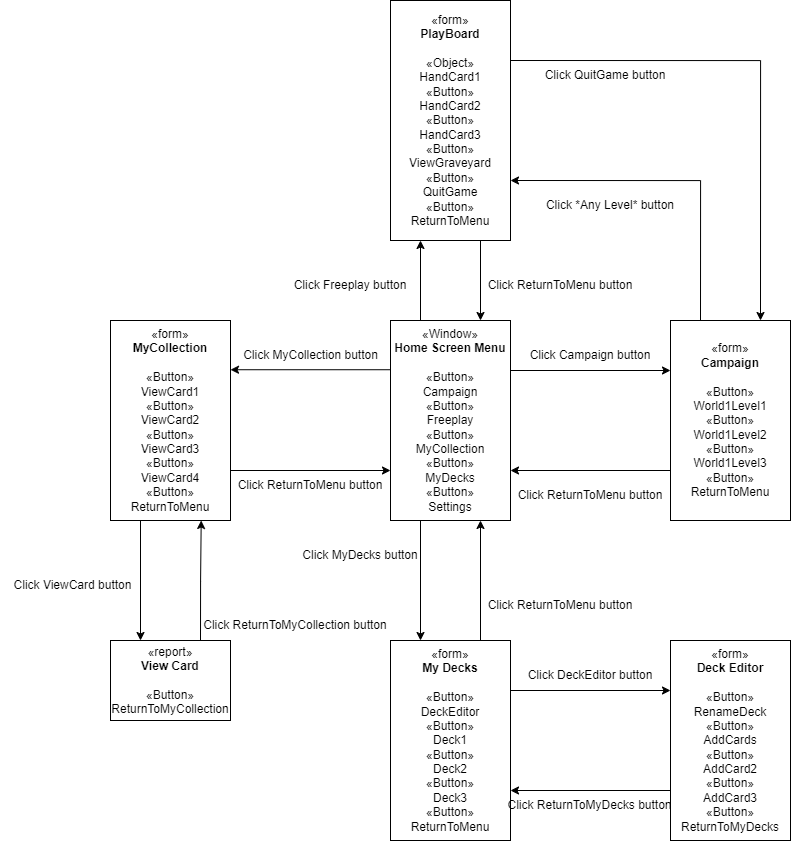

The diagram above was exported from draw.io. Its source (the exported page's mxGraphModel, read from the mxfile embedded in the PNG):
<mxGraphModel dx="1157" dy="657" grid="1" gridSize="10" guides="1" tooltips="1" connect="1" arrows="1" fold="1" page="1" pageScale="1" pageWidth="850" pageHeight="1100" math="0" shadow="0">
  <root>
    <mxCell id="0" />
    <mxCell id="1" parent="0" />
    <mxCell id="bZxYTu_YB_cssYfEjYZ2-14" style="edgeStyle=orthogonalEdgeStyle;rounded=0;orthogonalLoop=1;jettySize=auto;html=1;exitX=1;exitY=0.25;exitDx=0;exitDy=0;entryX=0;entryY=0.25;entryDx=0;entryDy=0;" edge="1" parent="1" source="bZxYTu_YB_cssYfEjYZ2-4" target="bZxYTu_YB_cssYfEjYZ2-6">
      <mxGeometry relative="1" as="geometry" />
    </mxCell>
    <mxCell id="bZxYTu_YB_cssYfEjYZ2-30" style="edgeStyle=orthogonalEdgeStyle;rounded=0;orthogonalLoop=1;jettySize=auto;html=1;exitX=0.25;exitY=1;exitDx=0;exitDy=0;entryX=0.25;entryY=0;entryDx=0;entryDy=0;" edge="1" parent="1" source="bZxYTu_YB_cssYfEjYZ2-4" target="bZxYTu_YB_cssYfEjYZ2-16">
      <mxGeometry relative="1" as="geometry" />
    </mxCell>
    <mxCell id="bZxYTu_YB_cssYfEjYZ2-43" style="edgeStyle=orthogonalEdgeStyle;rounded=0;orthogonalLoop=1;jettySize=auto;html=1;exitX=0;exitY=0.25;exitDx=0;exitDy=0;entryX=1;entryY=0.25;entryDx=0;entryDy=0;" edge="1" parent="1">
      <mxGeometry relative="1" as="geometry">
        <mxPoint x="420" y="499.2299999999999" as="sourcePoint" />
        <mxPoint x="260" y="499.2299999999999" as="targetPoint" />
      </mxGeometry>
    </mxCell>
    <mxCell id="bZxYTu_YB_cssYfEjYZ2-61" style="edgeStyle=orthogonalEdgeStyle;rounded=0;orthogonalLoop=1;jettySize=auto;html=1;exitX=0.25;exitY=0;exitDx=0;exitDy=0;entryX=0.25;entryY=1;entryDx=0;entryDy=0;" edge="1" parent="1" source="bZxYTu_YB_cssYfEjYZ2-4" target="bZxYTu_YB_cssYfEjYZ2-46">
      <mxGeometry relative="1" as="geometry" />
    </mxCell>
    <mxCell id="bZxYTu_YB_cssYfEjYZ2-4" value="«Window»&lt;br&gt;&lt;b&gt;Home Screen Menu&lt;/b&gt;&lt;div&gt;&lt;b&gt;&lt;br&gt;&lt;/b&gt;&lt;/div&gt;&lt;div&gt;«Button»&lt;br&gt;&lt;/div&gt;&lt;div&gt;Campaign&lt;/div&gt;&lt;div&gt;&lt;div&gt;«Button»&lt;br&gt;&lt;/div&gt;&lt;div&gt;Freeplay&lt;/div&gt;&lt;/div&gt;&lt;div&gt;&lt;div&gt;«Button»&lt;br&gt;&lt;/div&gt;&lt;div&gt;MyCollection&lt;/div&gt;&lt;/div&gt;&lt;div&gt;&lt;div&gt;«Button»&lt;br&gt;&lt;/div&gt;&lt;div&gt;&lt;span style=&quot;background-color: transparent; color: light-dark(rgb(0, 0, 0), rgb(255, 255, 255));&quot;&gt;MyDecks&lt;/span&gt;&lt;/div&gt;&lt;div&gt;&lt;span style=&quot;background-color: transparent; color: light-dark(rgb(0, 0, 0), rgb(255, 255, 255));&quot;&gt;«Button»&lt;/span&gt;&lt;/div&gt;&lt;/div&gt;&lt;div&gt;Settings&lt;/div&gt;" style="html=1;whiteSpace=wrap;" vertex="1" parent="1">
      <mxGeometry x="420" y="450" width="120" height="200" as="geometry" />
    </mxCell>
    <mxCell id="bZxYTu_YB_cssYfEjYZ2-45" style="edgeStyle=orthogonalEdgeStyle;rounded=0;orthogonalLoop=1;jettySize=auto;html=1;exitX=0;exitY=0.75;exitDx=0;exitDy=0;entryX=1;entryY=0.75;entryDx=0;entryDy=0;" edge="1" parent="1" source="bZxYTu_YB_cssYfEjYZ2-6" target="bZxYTu_YB_cssYfEjYZ2-4">
      <mxGeometry relative="1" as="geometry" />
    </mxCell>
    <mxCell id="bZxYTu_YB_cssYfEjYZ2-59" style="edgeStyle=orthogonalEdgeStyle;rounded=0;orthogonalLoop=1;jettySize=auto;html=1;exitX=0.25;exitY=0;exitDx=0;exitDy=0;entryX=1;entryY=0.75;entryDx=0;entryDy=0;" edge="1" parent="1" source="bZxYTu_YB_cssYfEjYZ2-6" target="bZxYTu_YB_cssYfEjYZ2-46">
      <mxGeometry relative="1" as="geometry" />
    </mxCell>
    <mxCell id="bZxYTu_YB_cssYfEjYZ2-6" value="«form»&lt;br&gt;&lt;b&gt;Campaign&lt;/b&gt;&lt;div&gt;&lt;b&gt;&lt;br&gt;&lt;/b&gt;&lt;/div&gt;&lt;div&gt;&lt;div&gt;«Button»&lt;br&gt;&lt;/div&gt;&lt;div&gt;World1Level1&lt;/div&gt;&lt;/div&gt;&lt;div&gt;&lt;div&gt;«Button»&lt;br&gt;&lt;/div&gt;&lt;div&gt;World1Level2&lt;/div&gt;&lt;/div&gt;&lt;div&gt;&lt;div&gt;«Button»&lt;br&gt;&lt;/div&gt;&lt;div&gt;World1Level3&lt;/div&gt;&lt;/div&gt;&lt;div&gt;&lt;div&gt;«Button»&lt;br&gt;&lt;/div&gt;&lt;div&gt;ReturnToMenu&lt;/div&gt;&lt;/div&gt;" style="html=1;whiteSpace=wrap;" vertex="1" parent="1">
      <mxGeometry x="700" y="450" width="120" height="200" as="geometry" />
    </mxCell>
    <mxCell id="bZxYTu_YB_cssYfEjYZ2-7" value="Click Campaign button" style="text;html=1;align=center;verticalAlign=middle;whiteSpace=wrap;rounded=0;" vertex="1" parent="1">
      <mxGeometry x="555" y="470" width="130" height="30" as="geometry" />
    </mxCell>
    <mxCell id="bZxYTu_YB_cssYfEjYZ2-29" style="edgeStyle=orthogonalEdgeStyle;rounded=0;orthogonalLoop=1;jettySize=auto;html=1;exitX=0.75;exitY=0;exitDx=0;exitDy=0;entryX=0.75;entryY=1;entryDx=0;entryDy=0;" edge="1" parent="1" source="bZxYTu_YB_cssYfEjYZ2-16" target="bZxYTu_YB_cssYfEjYZ2-4">
      <mxGeometry relative="1" as="geometry" />
    </mxCell>
    <mxCell id="bZxYTu_YB_cssYfEjYZ2-69" style="edgeStyle=orthogonalEdgeStyle;rounded=0;orthogonalLoop=1;jettySize=auto;html=1;exitX=1;exitY=0.25;exitDx=0;exitDy=0;entryX=0;entryY=0.25;entryDx=0;entryDy=0;" edge="1" parent="1" source="bZxYTu_YB_cssYfEjYZ2-16" target="bZxYTu_YB_cssYfEjYZ2-35">
      <mxGeometry relative="1" as="geometry" />
    </mxCell>
    <mxCell id="bZxYTu_YB_cssYfEjYZ2-16" value="«form»&lt;br&gt;&lt;b&gt;My Decks&lt;/b&gt;&lt;div&gt;&lt;b&gt;&lt;br&gt;&lt;/b&gt;&lt;/div&gt;&lt;div&gt;&lt;div&gt;«Button»&lt;br&gt;&lt;/div&gt;&lt;div&gt;DeckEditor&lt;/div&gt;&lt;/div&gt;&lt;div&gt;&lt;div&gt;«Button»&lt;br&gt;&lt;/div&gt;&lt;div&gt;Deck1&lt;/div&gt;&lt;/div&gt;&lt;div&gt;«Button»&lt;br&gt;&lt;/div&gt;&lt;div&gt;Deck2&lt;/div&gt;&lt;div&gt;&lt;div&gt;«Button»&lt;br&gt;&lt;/div&gt;&lt;div&gt;Deck3&lt;/div&gt;&lt;/div&gt;&lt;div&gt;&lt;div&gt;«Button»&lt;br&gt;&lt;/div&gt;&lt;div&gt;&lt;span style=&quot;background-color: transparent; color: light-dark(rgb(0, 0, 0), rgb(255, 255, 255));&quot;&gt;ReturnToMenu&lt;/span&gt;&lt;/div&gt;&lt;/div&gt;" style="html=1;whiteSpace=wrap;" vertex="1" parent="1">
      <mxGeometry x="420" y="770" width="120" height="200" as="geometry" />
    </mxCell>
    <mxCell id="bZxYTu_YB_cssYfEjYZ2-18" value="Click ReturnToMenu button" style="text;html=1;align=center;verticalAlign=middle;whiteSpace=wrap;rounded=0;" vertex="1" parent="1">
      <mxGeometry x="510" y="400" width="160" height="30" as="geometry" />
    </mxCell>
    <mxCell id="bZxYTu_YB_cssYfEjYZ2-23" value="Click ReturnToMenu button" style="text;html=1;align=center;verticalAlign=middle;whiteSpace=wrap;rounded=0;" vertex="1" parent="1">
      <mxGeometry x="510" y="720" width="160" height="30" as="geometry" />
    </mxCell>
    <mxCell id="bZxYTu_YB_cssYfEjYZ2-31" value="Click MyDecks button" style="text;html=1;align=center;verticalAlign=middle;whiteSpace=wrap;rounded=0;" vertex="1" parent="1">
      <mxGeometry x="310" y="670" width="160" height="30" as="geometry" />
    </mxCell>
    <mxCell id="bZxYTu_YB_cssYfEjYZ2-41" style="edgeStyle=orthogonalEdgeStyle;rounded=0;orthogonalLoop=1;jettySize=auto;html=1;exitX=0;exitY=0.75;exitDx=0;exitDy=0;entryX=1;entryY=0.75;entryDx=0;entryDy=0;" edge="1" parent="1" source="bZxYTu_YB_cssYfEjYZ2-35" target="bZxYTu_YB_cssYfEjYZ2-16">
      <mxGeometry relative="1" as="geometry" />
    </mxCell>
    <mxCell id="bZxYTu_YB_cssYfEjYZ2-35" value="«form»&lt;br&gt;&lt;b&gt;Deck Editor&lt;/b&gt;&lt;div&gt;&lt;b&gt;&lt;br&gt;&lt;/b&gt;&lt;/div&gt;&lt;div&gt;&lt;div&gt;«Button»&lt;br&gt;&lt;/div&gt;&lt;div&gt;RenameDeck&lt;/div&gt;&lt;/div&gt;&lt;div&gt;«Button»&lt;br&gt;&lt;/div&gt;&lt;div&gt;AddCards&lt;/div&gt;&lt;div&gt;&lt;div&gt;«Button»&lt;br&gt;&lt;/div&gt;&lt;div&gt;AddCard2&lt;/div&gt;&lt;/div&gt;&lt;div&gt;&lt;div&gt;«Button»&lt;br&gt;&lt;/div&gt;&lt;div&gt;AddCard3&lt;/div&gt;&lt;/div&gt;&lt;div&gt;&lt;div&gt;«Button»&lt;br&gt;&lt;/div&gt;&lt;div&gt;&lt;span style=&quot;background-color: transparent; color: light-dark(rgb(0, 0, 0), rgb(255, 255, 255));&quot;&gt;ReturnToMyDecks&lt;/span&gt;&lt;/div&gt;&lt;/div&gt;" style="html=1;whiteSpace=wrap;" vertex="1" parent="1">
      <mxGeometry x="700" y="770" width="120" height="200" as="geometry" />
    </mxCell>
    <mxCell id="bZxYTu_YB_cssYfEjYZ2-40" value="Click ReturnToMyDecks button" style="text;html=1;align=center;verticalAlign=middle;whiteSpace=wrap;rounded=0;" vertex="1" parent="1">
      <mxGeometry x="532.5" y="920" width="175" height="30" as="geometry" />
    </mxCell>
    <mxCell id="bZxYTu_YB_cssYfEjYZ2-44" style="edgeStyle=orthogonalEdgeStyle;rounded=0;orthogonalLoop=1;jettySize=auto;html=1;exitX=1;exitY=0.75;exitDx=0;exitDy=0;entryX=0;entryY=0.75;entryDx=0;entryDy=0;" edge="1" parent="1" source="bZxYTu_YB_cssYfEjYZ2-42" target="bZxYTu_YB_cssYfEjYZ2-4">
      <mxGeometry relative="1" as="geometry" />
    </mxCell>
    <mxCell id="bZxYTu_YB_cssYfEjYZ2-56" style="edgeStyle=orthogonalEdgeStyle;rounded=0;orthogonalLoop=1;jettySize=auto;html=1;exitX=0.25;exitY=1;exitDx=0;exitDy=0;entryX=0.25;entryY=0;entryDx=0;entryDy=0;" edge="1" parent="1" source="bZxYTu_YB_cssYfEjYZ2-42" target="bZxYTu_YB_cssYfEjYZ2-55">
      <mxGeometry relative="1" as="geometry" />
    </mxCell>
    <mxCell id="bZxYTu_YB_cssYfEjYZ2-42" value="«form»&lt;br&gt;&lt;b&gt;MyCollection&lt;/b&gt;&lt;div&gt;&lt;b&gt;&lt;br&gt;&lt;/b&gt;&lt;/div&gt;&lt;div&gt;&lt;div&gt;«Button»&lt;br&gt;&lt;/div&gt;&lt;div&gt;ViewCard1&lt;/div&gt;&lt;/div&gt;&lt;div&gt;«Button»&lt;br&gt;&lt;/div&gt;&lt;div&gt;&lt;span style=&quot;background-color: transparent; color: light-dark(rgb(0, 0, 0), rgb(255, 255, 255));&quot;&gt;ViewCard2&lt;/span&gt;&lt;/div&gt;&lt;div&gt;&lt;span style=&quot;background-color: transparent; color: light-dark(rgb(0, 0, 0), rgb(255, 255, 255));&quot;&gt;«Button»&lt;/span&gt;&lt;/div&gt;&lt;div&gt;&lt;div&gt;ViewCard3&lt;/div&gt;&lt;/div&gt;&lt;div&gt;&lt;div&gt;«Button»&lt;br&gt;&lt;/div&gt;&lt;div&gt;ViewCard4&lt;/div&gt;&lt;/div&gt;&lt;div&gt;&lt;div&gt;«Button»&lt;br&gt;&lt;/div&gt;&lt;div&gt;&lt;span style=&quot;background-color: transparent; color: light-dark(rgb(0, 0, 0), rgb(255, 255, 255));&quot;&gt;ReturnToMenu&lt;/span&gt;&lt;/div&gt;&lt;/div&gt;" style="html=1;whiteSpace=wrap;" vertex="1" parent="1">
      <mxGeometry x="140" y="450" width="120" height="200" as="geometry" />
    </mxCell>
    <mxCell id="bZxYTu_YB_cssYfEjYZ2-60" style="edgeStyle=orthogonalEdgeStyle;rounded=0;orthogonalLoop=1;jettySize=auto;html=1;exitX=1;exitY=0.25;exitDx=0;exitDy=0;entryX=0.75;entryY=0;entryDx=0;entryDy=0;" edge="1" parent="1" source="bZxYTu_YB_cssYfEjYZ2-46" target="bZxYTu_YB_cssYfEjYZ2-6">
      <mxGeometry relative="1" as="geometry" />
    </mxCell>
    <mxCell id="bZxYTu_YB_cssYfEjYZ2-62" style="edgeStyle=orthogonalEdgeStyle;rounded=0;orthogonalLoop=1;jettySize=auto;html=1;exitX=0.75;exitY=1;exitDx=0;exitDy=0;entryX=0.75;entryY=0;entryDx=0;entryDy=0;" edge="1" parent="1" source="bZxYTu_YB_cssYfEjYZ2-46" target="bZxYTu_YB_cssYfEjYZ2-4">
      <mxGeometry relative="1" as="geometry" />
    </mxCell>
    <mxCell id="bZxYTu_YB_cssYfEjYZ2-46" value="«form»&lt;br&gt;&lt;b&gt;PlayBoard&lt;/b&gt;&lt;div&gt;&lt;b&gt;&lt;br&gt;&lt;/b&gt;&lt;/div&gt;&lt;div&gt;&lt;div&gt;«Object»&lt;br&gt;&lt;/div&gt;&lt;div&gt;HandCard1&lt;/div&gt;&lt;/div&gt;&lt;div&gt;&lt;div&gt;«Button»&lt;br&gt;&lt;/div&gt;&lt;div&gt;&lt;span style=&quot;background-color: transparent; color: light-dark(rgb(0, 0, 0), rgb(255, 255, 255));&quot;&gt;HandCard2&lt;/span&gt;&lt;/div&gt;&lt;div&gt;&lt;span style=&quot;background-color: transparent; color: light-dark(rgb(0, 0, 0), rgb(255, 255, 255));&quot;&gt;«Button»&lt;/span&gt;&lt;/div&gt;&lt;/div&gt;&lt;div&gt;&lt;div&gt;HandCard3&lt;/div&gt;&lt;/div&gt;&lt;div&gt;&lt;span style=&quot;color: rgba(0, 0, 0, 0); font-family: monospace; font-size: 0px; text-align: start; text-wrap-mode: nowrap;&quot;&gt;%3CmxGraphModel%3E%3Croot%3E%3CmxCell%20id%3D%220%22%2F%3E%3CmxCell%20id%3D%221%22%20parent%3D%220%22%2F%3E%3CmxCell%20id%3D%222%22%20value%3D%22%C2%ABform%C2%BB%26lt%3Bbr%26gt%3B%26lt%3Bb%26gt%3BCampaign%26lt%3B%2Fb%26gt%3B%26lt%3Bdiv%26gt%3B%26lt%3Bb%26gt%3B%26lt%3Bbr%26gt%3B%26lt%3B%2Fb%26gt%3B%26lt%3B%2Fdiv%26gt%3B%26lt%3Bdiv%26gt%3B%26lt%3Bdiv%26gt%3B%C2%ABButton%C2%BB%26lt%3Bbr%26gt%3B%26lt%3B%2Fdiv%26gt%3B%26lt%3Bdiv%26gt%3BWorld1Level1%26lt%3B%2Fdiv%26gt%3B%26lt%3B%2Fdiv%26gt%3B%26lt%3Bdiv%26gt%3B%26lt%3Bdiv%26gt%3B%C2%ABButton%C2%BB%26lt%3Bbr%26gt%3B%26lt%3B%2Fdiv%26gt%3B%26lt%3Bdiv%26gt%3BWorld1Level2%26lt%3B%2Fdiv%26gt%3B%26lt%3B%2Fdiv%26gt%3B%26lt%3Bdiv%26gt%3B%26lt%3Bdiv%26gt%3B%C2%ABButton%C2%BB%26lt%3Bbr%26gt%3B%26lt%3B%2Fdiv%26gt%3B%26lt%3Bdiv%26gt%3BWorld1Level3%26lt%3B%2Fdiv%26gt%3B%26lt%3B%2Fdiv%26gt%3B%26lt%3Bdiv%26gt%3B%26lt%3Bdiv%26gt%3B%C2%ABButton%C2%BB%26lt%3Bbr%26gt%3B%26lt%3B%2Fdiv%26gt%3B%26lt%3Bdiv%26gt%3BReturnToMenu%26lt%3B%2Fdiv%26gt%3B%26lt%3B%2Fdiv%26gt%3B%22%20style%3D%22html%3D1%3BwhiteSpace%3Dwrap%3B%22%20vertex%3D%221%22%20parent%3D%221%22%3E%3CmxGeometry%20x%3D%22600%22%20y%3D%22120%22%20width%3D%22120%22%20height%3D%22200%22%20as%3D%22geometry%22%2F%3E%3C%2FmxCell%3E%3C%2Froot%3E%3C%2FmxGraphModel%3E&lt;/span&gt;&lt;span style=&quot;background-color: transparent; color: light-dark(rgb(0, 0, 0), rgb(255, 255, 255));&quot;&gt;«Button»&lt;/span&gt;&lt;/div&gt;&lt;div&gt;&lt;span style=&quot;background-color: transparent; color: light-dark(rgb(0, 0, 0), rgb(255, 255, 255));&quot;&gt;ViewGraveyard&lt;/span&gt;&lt;/div&gt;&lt;div&gt;&lt;span style=&quot;background-color: transparent; color: light-dark(rgb(0, 0, 0), rgb(255, 255, 255));&quot;&gt;«Button»&lt;/span&gt;&lt;/div&gt;&lt;div&gt;&lt;div&gt;QuitGame&lt;/div&gt;&lt;/div&gt;&lt;div&gt;&lt;div&gt;&lt;span style=&quot;background-color: transparent; color: light-dark(rgb(0, 0, 0), rgb(255, 255, 255));&quot;&gt;«Button»&lt;/span&gt;&lt;/div&gt;&lt;div&gt;ReturnToMenu&lt;/div&gt;&lt;/div&gt;" style="html=1;whiteSpace=wrap;" vertex="1" parent="1">
      <mxGeometry x="420" y="130" width="120" height="240" as="geometry" />
    </mxCell>
    <mxCell id="bZxYTu_YB_cssYfEjYZ2-49" value="Click *Any Level* button" style="text;html=1;align=center;verticalAlign=middle;whiteSpace=wrap;rounded=0;" vertex="1" parent="1">
      <mxGeometry x="560" y="320" width="160" height="30" as="geometry" />
    </mxCell>
    <mxCell id="bZxYTu_YB_cssYfEjYZ2-50" value="Click QuitGame button" style="text;html=1;align=center;verticalAlign=middle;whiteSpace=wrap;rounded=0;" vertex="1" parent="1">
      <mxGeometry x="555" y="190" width="160" height="30" as="geometry" />
    </mxCell>
    <mxCell id="bZxYTu_YB_cssYfEjYZ2-51" value="Click ReturnToMenu button" style="text;html=1;align=center;verticalAlign=middle;whiteSpace=wrap;rounded=0;" vertex="1" parent="1">
      <mxGeometry x="260" y="600" width="160" height="30" as="geometry" />
    </mxCell>
    <mxCell id="bZxYTu_YB_cssYfEjYZ2-52" value="Click MyCollection button" style="text;html=1;align=center;verticalAlign=middle;whiteSpace=wrap;rounded=0;" vertex="1" parent="1">
      <mxGeometry x="267.5" y="470" width="145" height="30" as="geometry" />
    </mxCell>
    <mxCell id="bZxYTu_YB_cssYfEjYZ2-57" style="edgeStyle=orthogonalEdgeStyle;rounded=0;orthogonalLoop=1;jettySize=auto;html=1;exitX=0.75;exitY=0;exitDx=0;exitDy=0;" edge="1" parent="1" source="bZxYTu_YB_cssYfEjYZ2-55">
      <mxGeometry relative="1" as="geometry">
        <mxPoint x="230.69230769230762" y="650.0000000000001" as="targetPoint" />
      </mxGeometry>
    </mxCell>
    <mxCell id="bZxYTu_YB_cssYfEjYZ2-55" value="«report»&lt;br&gt;&lt;b&gt;View Card&lt;/b&gt;&lt;div&gt;&lt;div&gt;&lt;br&gt;&lt;/div&gt;&lt;/div&gt;&lt;div&gt;&lt;div&gt;«Button»&lt;br&gt;&lt;/div&gt;&lt;div&gt;&lt;span style=&quot;background-color: transparent; color: light-dark(rgb(0, 0, 0), rgb(255, 255, 255));&quot;&gt;ReturnToMyCollection&lt;/span&gt;&lt;/div&gt;&lt;/div&gt;" style="html=1;whiteSpace=wrap;" vertex="1" parent="1">
      <mxGeometry x="140" y="770" width="120" height="80" as="geometry" />
    </mxCell>
    <mxCell id="bZxYTu_YB_cssYfEjYZ2-39" value="Click DeckEditor button" style="text;html=1;align=center;verticalAlign=middle;whiteSpace=wrap;rounded=0;" vertex="1" parent="1">
      <mxGeometry x="540" y="790" width="160" height="30" as="geometry" />
    </mxCell>
    <mxCell id="bZxYTu_YB_cssYfEjYZ2-63" value="Click ReturnToMenu button" style="text;html=1;align=center;verticalAlign=middle;whiteSpace=wrap;rounded=0;" vertex="1" parent="1">
      <mxGeometry x="540" y="610" width="160" height="30" as="geometry" />
    </mxCell>
    <mxCell id="bZxYTu_YB_cssYfEjYZ2-65" value="Click Freeplay button" style="text;html=1;align=center;verticalAlign=middle;whiteSpace=wrap;rounded=0;" vertex="1" parent="1">
      <mxGeometry x="300" y="400" width="160" height="30" as="geometry" />
    </mxCell>
    <mxCell id="bZxYTu_YB_cssYfEjYZ2-66" value="Click ViewCard button" style="text;html=1;align=center;verticalAlign=middle;whiteSpace=wrap;rounded=0;" vertex="1" parent="1">
      <mxGeometry x="30" y="700" width="145" height="30" as="geometry" />
    </mxCell>
    <mxCell id="bZxYTu_YB_cssYfEjYZ2-67" value="Click ReturnToMyCollection button" style="text;html=1;align=center;verticalAlign=middle;whiteSpace=wrap;rounded=0;" vertex="1" parent="1">
      <mxGeometry x="230" y="740" width="190" height="30" as="geometry" />
    </mxCell>
  </root>
</mxGraphModel>